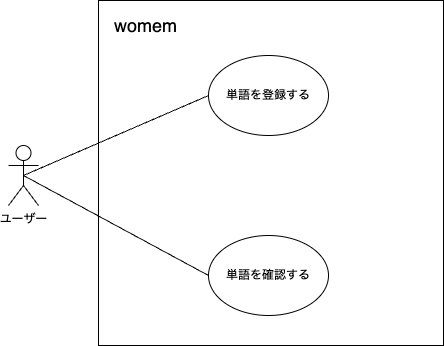

The diagram above was exported from draw.io. Its source (the exported page's mxGraphModel, read from the mxfile embedded in the PNG):
<mxGraphModel dx="1196" dy="887" grid="1" gridSize="10" guides="1" tooltips="1" connect="1" arrows="1" fold="1" page="1" pageScale="1" pageWidth="827" pageHeight="1169" math="0" shadow="0">
  <root>
    <mxCell id="0" />
    <mxCell id="1" parent="0" />
    <mxCell id="pTqa4tNc96SmyH6mB9wT-4" value="" style="whiteSpace=wrap;html=1;aspect=fixed;" vertex="1" parent="1">
      <mxGeometry x="280" y="185" width="345" height="345" as="geometry" />
    </mxCell>
    <mxCell id="pTqa4tNc96SmyH6mB9wT-1" value="ユーザー" style="shape=umlActor;verticalLabelPosition=bottom;verticalAlign=top;html=1;outlineConnect=0;" vertex="1" parent="1">
      <mxGeometry x="190" y="330" width="30" height="60" as="geometry" />
    </mxCell>
    <mxCell id="pTqa4tNc96SmyH6mB9wT-2" value="単語を登録する" style="ellipse;whiteSpace=wrap;html=1;" vertex="1" parent="1">
      <mxGeometry x="390" y="240" width="120" height="80" as="geometry" />
    </mxCell>
    <mxCell id="pTqa4tNc96SmyH6mB9wT-3" value="単語を確認する" style="ellipse;whiteSpace=wrap;html=1;" vertex="1" parent="1">
      <mxGeometry x="390" y="420" width="120" height="80" as="geometry" />
    </mxCell>
    <mxCell id="pTqa4tNc96SmyH6mB9wT-7" value="&lt;font style=&quot;font-size: 18px;&quot;&gt;womem&lt;/font&gt;" style="text;html=1;strokeColor=none;fillColor=none;align=center;verticalAlign=middle;whiteSpace=wrap;rounded=0;" vertex="1" parent="1">
      <mxGeometry x="290" y="190" width="75" height="40" as="geometry" />
    </mxCell>
    <mxCell id="pTqa4tNc96SmyH6mB9wT-8" value="" style="endArrow=none;html=1;rounded=0;entryX=0;entryY=0.5;entryDx=0;entryDy=0;exitX=0.5;exitY=0.5;exitDx=0;exitDy=0;exitPerimeter=0;" edge="1" parent="1" source="pTqa4tNc96SmyH6mB9wT-1" target="pTqa4tNc96SmyH6mB9wT-2">
      <mxGeometry width="50" height="50" relative="1" as="geometry">
        <mxPoint x="315" y="370" as="sourcePoint" />
        <mxPoint x="365" y="320" as="targetPoint" />
      </mxGeometry>
    </mxCell>
    <mxCell id="pTqa4tNc96SmyH6mB9wT-9" value="" style="endArrow=none;html=1;rounded=0;exitX=0.5;exitY=0.5;exitDx=0;exitDy=0;exitPerimeter=0;entryX=0;entryY=0.5;entryDx=0;entryDy=0;" edge="1" parent="1" source="pTqa4tNc96SmyH6mB9wT-1" target="pTqa4tNc96SmyH6mB9wT-3">
      <mxGeometry width="50" height="50" relative="1" as="geometry">
        <mxPoint x="390" y="520" as="sourcePoint" />
        <mxPoint x="440" y="470" as="targetPoint" />
      </mxGeometry>
    </mxCell>
  </root>
</mxGraphModel>